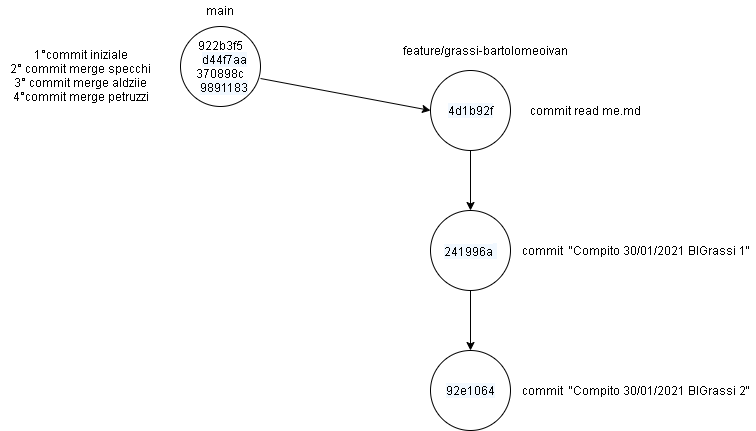

The diagram above was exported from draw.io. Its source (the exported page's mxGraphModel, read from the mxfile embedded in the PNG):
<mxGraphModel dx="868" dy="450" grid="1" gridSize="10" guides="1" tooltips="1" connect="1" arrows="1" fold="1" page="1" pageScale="1" pageWidth="827" pageHeight="1169" math="0" shadow="0">
  <root>
    <mxCell id="0" />
    <mxCell id="1" parent="0" />
    <mxCell id="UDcQmdg1zaG3feX4pQ2r-1" value="&lt;a class=&quot;text-small text-mono link-gray&quot; href=&quot;https://github.com/giuseppemastrandrea/compito-30-01-21/commit/241996aa244a286fd3060ed579ccf5d612dec9eb&quot; style=&quot;box-sizing: border-box ; background-color: rgb(241 , 248 , 255) ; font-family: , &amp;#34;consolas&amp;#34; , &amp;#34;liberation mono&amp;#34; , &amp;#34;menlo&amp;#34; , monospace &amp;#34;important&amp;#34;&quot;&gt;241996a&lt;/a&gt;&lt;span style=&quot;color: rgb(88 , 96 , 105) ; font-family: , &amp;#34;blinkmacsystemfont&amp;#34; , &amp;#34;segoe ui&amp;#34; , &amp;#34;helvetica&amp;#34; , &amp;#34;arial&amp;#34; , sans-serif , &amp;#34;apple color emoji&amp;#34; , &amp;#34;segoe ui emoji&amp;#34; ; font-size: 14px ; background-color: rgb(241 , 248 , 255)&quot;&gt;&amp;nbsp;&lt;/span&gt;" style="ellipse;whiteSpace=wrap;html=1;aspect=fixed;" vertex="1" parent="1">
      <mxGeometry x="470" y="290" width="80" height="80" as="geometry" />
    </mxCell>
    <mxCell id="UDcQmdg1zaG3feX4pQ2r-2" value="922b3f5&lt;br&gt;&lt;a href=&quot;https://github.com/giuseppemastrandrea/compito-30-01-21/commit/d44f7aaf218c1c5df179a2e02118e6df3fa37c0d&quot; class=&quot;f6 link-gray text-mono ml-2 d-none d-lg-inline&quot; style=&quot;box-sizing: border-box ; background-color: rgb(241 , 248 , 255) ; margin-left: 8px ; font-family: , &amp;#34;consolas&amp;#34; , &amp;#34;liberation mono&amp;#34; , &amp;#34;menlo&amp;#34; , monospace &amp;#34;important&amp;#34; ; display: inline&quot;&gt;d44f7aa&lt;/a&gt;&lt;br&gt;370898c&lt;br&gt;&lt;a href=&quot;https://github.com/giuseppemastrandrea/compito-30-01-21/commit/9891183bbd935407ca42fae2b21bbc7ed5859192&quot; class=&quot;f6 link-gray text-mono ml-2 d-none d-lg-inline&quot; style=&quot;box-sizing: border-box ; background-color: rgb(241 , 248 , 255) ; margin-left: 8px ; font-family: , &amp;#34;consolas&amp;#34; , &amp;#34;liberation mono&amp;#34; , &amp;#34;menlo&amp;#34; , monospace &amp;#34;important&amp;#34; ; display: inline&quot;&gt;9891183&lt;/a&gt;" style="ellipse;whiteSpace=wrap;html=1;aspect=fixed;" vertex="1" parent="1">
      <mxGeometry x="220" y="106" width="80" height="80" as="geometry" />
    </mxCell>
    <mxCell id="UDcQmdg1zaG3feX4pQ2r-3" value="&#10;&#10;&lt;a class=&quot;text-small text-mono link-gray&quot; href=&quot;https://github.com/giuseppemastrandrea/compito-30-01-21/commit/92e1064215edd67fc34859a0b19ab8e22fb4405d&quot; style=&quot;box-sizing: border-box; background-color: rgb(241, 248, 255); text-decoration: none; font-size: 12px; font-style: normal; font-weight: 400; letter-spacing: normal; text-indent: 0px; text-transform: none; word-spacing: 0px;&quot;&gt;92e1064&lt;/a&gt;&#10;&#10;" style="ellipse;whiteSpace=wrap;html=1;aspect=fixed;" vertex="1" parent="1">
      <mxGeometry x="470" y="430" width="80" height="80" as="geometry" />
    </mxCell>
    <mxCell id="UDcQmdg1zaG3feX4pQ2r-4" value="main" style="text;html=1;strokeColor=none;fillColor=none;align=center;verticalAlign=middle;whiteSpace=wrap;rounded=0;" vertex="1" parent="1">
      <mxGeometry x="240" y="80" width="40" height="20" as="geometry" />
    </mxCell>
    <mxCell id="UDcQmdg1zaG3feX4pQ2r-5" value="feature/grassi-bartolomeoivan" style="text;html=1;strokeColor=none;fillColor=none;align=center;verticalAlign=middle;whiteSpace=wrap;rounded=0;" vertex="1" parent="1">
      <mxGeometry x="440" y="120" width="170" height="20" as="geometry" />
    </mxCell>
    <mxCell id="UDcQmdg1zaG3feX4pQ2r-7" value="&lt;a class=&quot;text-small text-mono link-gray&quot; href=&quot;https://github.com/giuseppemastrandrea/compito-30-01-21/commit/4d1b92fa8896e99b61bafc3d95a693c71090fa21&quot; style=&quot;box-sizing: border-box ; background-color: rgb(241 , 248 , 255) ; font-family: , &amp;#34;consolas&amp;#34; , &amp;#34;liberation mono&amp;#34; , &amp;#34;menlo&amp;#34; , monospace &amp;#34;important&amp;#34;&quot;&gt;4d1b92f&lt;/a&gt;" style="ellipse;whiteSpace=wrap;html=1;aspect=fixed;" vertex="1" parent="1">
      <mxGeometry x="470" y="150" width="80" height="80" as="geometry" />
    </mxCell>
    <mxCell id="UDcQmdg1zaG3feX4pQ2r-8" value="" style="endArrow=classic;html=1;exitX=1;exitY=0.65;exitDx=0;exitDy=0;exitPerimeter=0;entryX=0;entryY=0.5;entryDx=0;entryDy=0;" edge="1" parent="1" source="UDcQmdg1zaG3feX4pQ2r-2" target="UDcQmdg1zaG3feX4pQ2r-7">
      <mxGeometry width="50" height="50" relative="1" as="geometry">
        <mxPoint x="390" y="240" as="sourcePoint" />
        <mxPoint x="440" y="190" as="targetPoint" />
      </mxGeometry>
    </mxCell>
    <mxCell id="UDcQmdg1zaG3feX4pQ2r-9" value="" style="endArrow=classic;html=1;exitX=0.5;exitY=1;exitDx=0;exitDy=0;entryX=0.5;entryY=0;entryDx=0;entryDy=0;" edge="1" parent="1" source="UDcQmdg1zaG3feX4pQ2r-7" target="UDcQmdg1zaG3feX4pQ2r-1">
      <mxGeometry width="50" height="50" relative="1" as="geometry">
        <mxPoint x="390" y="240" as="sourcePoint" />
        <mxPoint x="440" y="190" as="targetPoint" />
      </mxGeometry>
    </mxCell>
    <mxCell id="UDcQmdg1zaG3feX4pQ2r-10" value="" style="endArrow=classic;html=1;exitX=0.5;exitY=1;exitDx=0;exitDy=0;entryX=0.5;entryY=0;entryDx=0;entryDy=0;" edge="1" parent="1" source="UDcQmdg1zaG3feX4pQ2r-1" target="UDcQmdg1zaG3feX4pQ2r-3">
      <mxGeometry width="50" height="50" relative="1" as="geometry">
        <mxPoint x="320" y="350" as="sourcePoint" />
        <mxPoint x="370" y="300" as="targetPoint" />
      </mxGeometry>
    </mxCell>
    <mxCell id="UDcQmdg1zaG3feX4pQ2r-11" value="commit read me.md" style="text;html=1;align=center;verticalAlign=middle;resizable=0;points=[];autosize=1;" vertex="1" parent="1">
      <mxGeometry x="560" y="180" width="130" height="20" as="geometry" />
    </mxCell>
    <mxCell id="UDcQmdg1zaG3feX4pQ2r-12" value="1°commit iniziale&lt;br&gt;2° commit merge specchi&lt;br&gt;3° commit merge aldziie&lt;br&gt;4°commit merge petruzzi" style="text;html=1;align=center;verticalAlign=middle;resizable=0;points=[];autosize=1;" vertex="1" parent="1">
      <mxGeometry x="40" y="125" width="160" height="60" as="geometry" />
    </mxCell>
    <mxCell id="UDcQmdg1zaG3feX4pQ2r-13" value="commit&amp;nbsp; &quot;Compito 30/01/2021 BIGrassi 1&quot;" style="text;html=1;align=center;verticalAlign=middle;resizable=0;points=[];autosize=1;" vertex="1" parent="1">
      <mxGeometry x="555" y="320" width="240" height="20" as="geometry" />
    </mxCell>
    <mxCell id="UDcQmdg1zaG3feX4pQ2r-15" value="commit&amp;nbsp; &quot;Compito 30/01/2021 BIGrassi 2&quot;" style="text;html=1;align=center;verticalAlign=middle;resizable=0;points=[];autosize=1;" vertex="1" parent="1">
      <mxGeometry x="555" y="460" width="240" height="20" as="geometry" />
    </mxCell>
  </root>
</mxGraphModel>